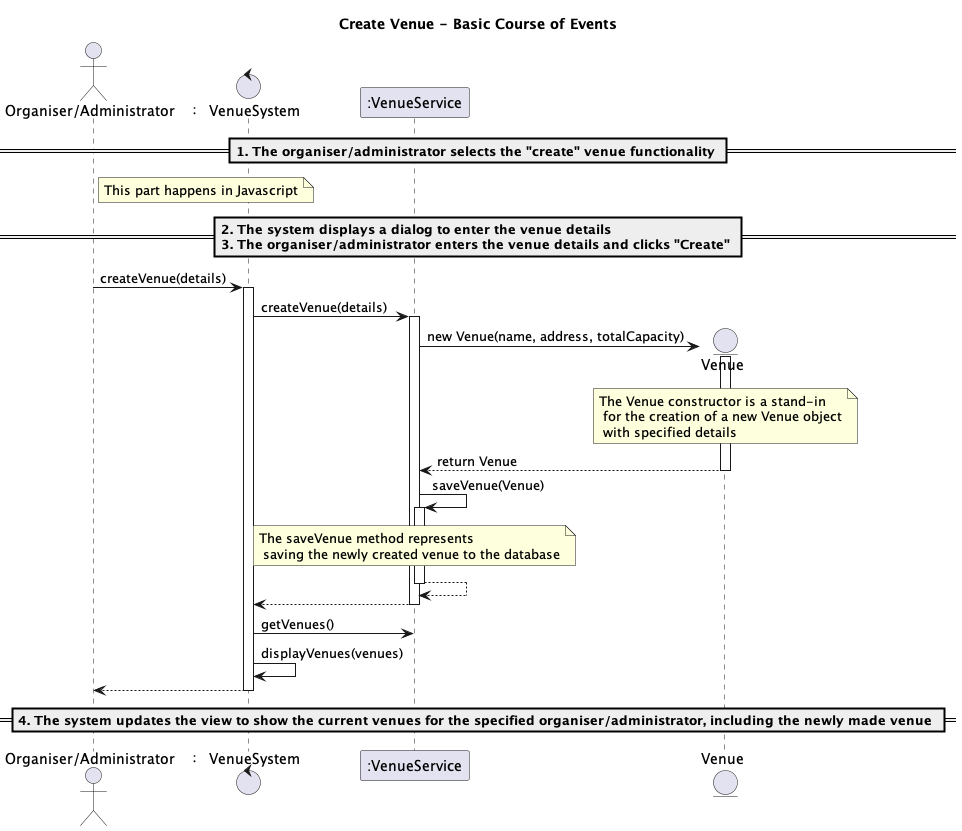

The diagram above was rendered by PlantUML. Its source (embedded in the PNG):
@startuml
title Create Venue - Basic Course of Events

actor "Organiser/Administrator" as OA
control “： VenueSystem” as System
participant ":VenueService" as Service


== 1. The organiser/administrator selects the "create" venue functionality ==
note right of OA: This part happens in Javascript
== 2. The system displays a dialog to enter the venue details \n3. The organiser/administrator enters the venue details and clicks "Create" ==

OA -> System: createVenue(details)
activate System

System -> Service: createVenue(details)
activate Service

create entity Venue
Service -> Venue: new Venue(name, address, totalCapacity)
activate Venue
note over Venue: The Venue constructor is a stand-in\n for the creation of a new Venue object\n with specified details
Venue --> Service: return Venue
deactivate Venue

Service -> Service: saveVenue(Venue)
activate Service
note over Service: The saveVenue method represents\n saving the newly created venue to the database
Service --> Service:
deactivate Service

Service --> System:
deactivate Service

System -> Service: getVenues()
System -> System: displayVenues(venues)

System --> OA
deactivate System

== 4. The system updates the view to show the current venues for the specified organiser/administrator, including the newly made venue ==
@enduml